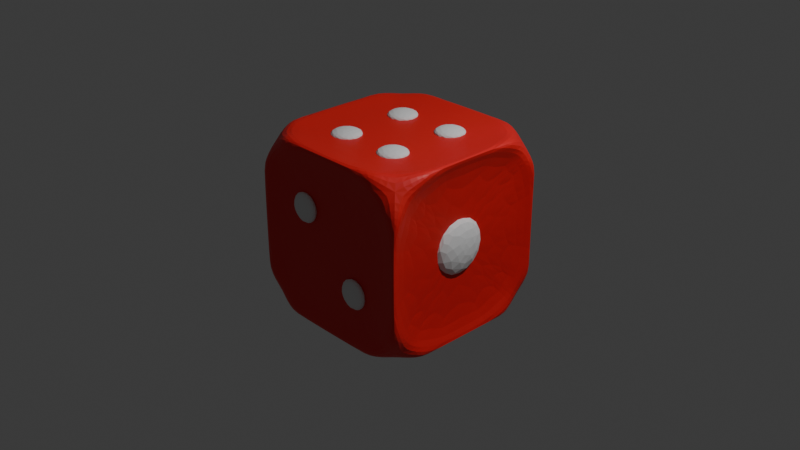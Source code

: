 # Source: dice.blend  (saved by Blender 4.3.32; exported with 4.5.12 LTS)
import bpy
from mathutils import Matrix  # noqa: F401  (used for matrix-valued properties, if any)

bpy.ops.wm.read_factory_settings(use_empty=True)
scene = bpy.context.scene
scene.name = 'Scene'

# ---- collections
col_collection = bpy.data.collections.new('Collection'); scene.collection.children.link(col_collection)

# ---- materials (node trees are filled in below, after node groups)
mat_material = bpy.data.materials.new('Material')
mat_material.alpha_threshold = 0.0
mat_material.roughness = 0.5
mat_material.line_color = (0.0, 0.0, 0.0, 1.0)

# ---- material node trees
mat_material.use_nodes = True; mat_material.node_tree.nodes.clear()
_N = mat_material.node_tree.nodes; _L = mat_material.node_tree.links
n0 = _N.new('ShaderNodeOutputMaterial'); n0.name = 'Material Output'; n0.location = (300, 300)
n1 = _N.new('ShaderNodeBsdfPrincipled'); n1.name = 'Principled BSDF'; n1.location = (10, 300)
n1.inputs[0].default_value = (0.8001, 0.01864, 0.01963, 1.0)
n1.inputs[3].default_value = 1.45
_L.new(n1.outputs[0], n0.inputs[0])
n0.is_active_output = True

# ---- world
world_world = bpy.data.worlds.new('World'); scene.world = world_world
world_world.use_nodes = True; world_world.node_tree.nodes.clear()
_N = world_world.node_tree.nodes; _L = world_world.node_tree.links
n0 = _N.new('ShaderNodeOutputWorld'); n0.name = 'World Output'; n0.location = (300, 300)
n1 = _N.new('ShaderNodeBackground'); n1.name = 'Background'; n1.location = (10, 300)
n1.inputs[0].default_value = (0.05088, 0.05088, 0.05088, 1.0)
_L.new(n1.outputs[0], n0.inputs[0])
n0.is_active_output = True
world_world.color = (0.05088, 0.05088, 0.05088)
world_world.sun_shadow_jitter_overblur = 0.0

# ---- cameras
cam_camera = bpy.data.cameras.new('Camera')
cam_camera.clip_end = 100.0
cam_camera.ortho_scale = 7.314

# ---- lights
light_light = bpy.data.lights.new('Light', 'POINT')
light_light.energy = 1000.0
light_light.shadow_soft_size = 0.1

# ---- meshes
me_cube = bpy.data.meshes.new('Cube')
me_cube.from_pydata([(0.3263, 0.8015, 0.9146), (0.6023, 0.6872, 0.9146), (0.6055, 0.8948, 0.6921), (0.8015, 0.3263, 0.9146), (0.8329, 0.6054, 0.692), (0.6872, 0.6023, 0.9146), (0.6921, 0.8948, 0.6055), (0.8329, 0.692, 0.6054), (0.8073, 0.8948, 0.3274), (0.3274, 0.8948, -0.8073), (0.6055, 0.8948, -0.6921), (0.6108, 0.7, -0.9146), (0.8073, 0.8948, -0.3274), (0.8329, 0.692, -0.6054), (0.6921, 0.8948, -0.6055), (0.7, 0.6108, -0.9146), (0.8329, 0.6054, -0.692), (0.8329, 0.3274, -0.8071), (0.8015, -0.3263, 0.9146), (0.6872, -0.6023, 0.9146), (0.8329, -0.6054, 0.692), (0.3263, -0.8015, 0.9146), (0.5937, -0.897, 0.6743), (0.6023, -0.6872, 0.9146), (0.8329, -0.692, 0.6054), (0.6743, -0.897, 0.5937), (0.8329, -0.8071, 0.3274), (0.8329, -0.8071, -0.3274), (0.6743, -0.897, -0.5937), (0.8329, -0.692, -0.6054), (0.3293, -0.8166, -0.9146), (0.6108, -0.7, -0.9146), (0.5937, -0.897, -0.6743), (0.8329, -0.6054, -0.692), (0.7, -0.6108, -0.9146), (0.8329, -0.3274, -0.8071), (-0.9264, 0.7973, 0.3254), (-0.9264, 0.6836, 0.5999), (-0.6921, 0.8948, 0.6055), (-0.8015, 0.3263, 0.9146), (-0.6872, 0.6023, 0.9146), (-0.9264, 0.5999, 0.6836), (-0.6055, 0.8948, 0.6921), (-0.6023, 0.6872, 0.9146), (-0.3263, 0.8015, 0.9146), (-0.9264, 0.7973, -0.3254), (-0.6921, 0.8948, -0.6055), (-0.9264, 0.6836, -0.5999), (-0.3274, 0.8948, -0.8073), (-0.6108, 0.7, -0.9146), (-0.6055, 0.8948, -0.6921), (-0.9264, 0.5999, -0.6836), (-0.7, 0.6108, -0.9146), (-0.9264, 0.3254, -0.7973), (-0.9264, -0.7973, 0.3254), (-0.6743, -0.897, 0.5937), (-0.9264, -0.6836, 0.5999), (-0.3263, -0.8015, 0.9146), (-0.6023, -0.6872, 0.9146), (-0.5937, -0.897, 0.6743), (-0.9264, -0.5999, 0.6836), (-0.6872, -0.6023, 0.9146), (-0.8015, -0.3263, 0.9146), (-0.3293, -0.8166, -0.9146), (-0.5937, -0.897, -0.6743), (-0.6108, -0.7, -0.9146), (-0.9264, -0.7973, -0.3254), (-0.9264, -0.6836, -0.5999), (-0.6743, -0.897, -0.5937), (-0.7, -0.6108, -0.9146), (-0.9264, -0.5999, -0.6836), (-0.9264, -0.3254, -0.7973), (0.3274, 0.8948, 0.8073), (0.7147, 0.8555, 1.0), (0.8555, 0.7147, 1.0), (0.8329, 0.3274, 0.8071), (0.8329, -0.3274, 0.8071), (0.8555, -0.7147, 1.0), (0.7147, -0.8555, 1.0), (0.3233, -0.897, 0.7864), (-0.9264, 0.3254, 0.7973), (-0.8555, 0.7147, 1.0), (-0.7147, 0.8555, 1.0), (-0.3274, 0.8948, 0.8073), (-0.3233, -0.897, 0.7864), (-0.7147, -0.8555, 1.0), (-0.8555, -0.7147, 1.0), (-0.9264, -0.3254, 0.7973), (-0.8073, 0.8948, 0.3274), (-1.0, 0.8555, 0.7147), (-1.0, 0.7147, 0.8555), (-1.0, 0.3657, 1.0), (-1.0, 0.8555, -0.7147), (-0.8073, 0.8948, -0.3274), (-0.8166, 0.3293, -0.9146), (-1.0, 0.7147, -0.8555), (-1.0, -0.8555, 0.7147), (-0.7864, -0.897, 0.3233), (-1.0, -0.3657, 1.0), (-1.0, -0.7147, 0.8555), (-0.7864, -0.897, -0.3233), (-1.0, -0.8555, -0.7147), (-1.0, -0.7147, -0.8555), (-0.8166, -0.3293, -0.9146), (0.7147, 1.0, 0.8555), (0.3657, 1.0, 1.0), (0.8329, 0.8071, 0.3274), (0.8555, 1.0, 0.7147), (0.3293, 0.8166, -0.9146), (0.7147, 1.0, -0.8555), (0.8555, 1.0, -0.7147), (0.8329, 0.8071, -0.3274), (-0.8555, 1.0, 0.7147), (-1.0, 1.0, 0.3657), (-0.3657, 1.0, 1.0), (-0.7147, 1.0, 0.8555), (-1.0, 1.0, -0.3657), (-0.8555, 1.0, -0.7147), (-0.7147, 1.0, -0.8555), (-0.3293, 0.8166, -0.9146), (1.0, 0.3657, 1.0), (1.0, 0.7147, 0.8555), (1.0, 0.8555, 0.7147), (1.0, 1.0, 0.3657), (1.0, 1.0, -0.3657), (1.0, 0.8555, -0.7147), (1.0, 0.7147, -0.8555), (0.8166, 0.3293, -0.9146), (1.0, -0.7147, 0.8555), (1.0, -0.3657, 1.0), (0.7864, -0.897, 0.3233), (1.0, -0.8555, 0.7147), (1.0, -0.8555, -0.7147), (0.7864, -0.897, -0.3233), (0.8166, -0.3293, -0.9146), (1.0, -0.7147, -0.8555), (0.7147, 0.8555, -1.0), (0.3657, 1.0, -1.0), (1.0, 0.3657, -1.0), (0.8555, 0.7147, -1.0), (0.3233, -0.897, -0.7864), (0.7147, -0.8555, -1.0), (0.8555, -0.7147, -1.0), (1.0, -0.3657, -1.0), (-0.3657, 1.0, -1.0), (-0.7147, 0.8555, -1.0), (-0.8555, 0.7147, -1.0), (-1.0, 0.3657, -1.0), (-0.7147, -0.8555, -1.0), (-0.3233, -0.897, -0.7864), (-1.0, -0.3657, -1.0), (-0.8555, -0.7147, -1.0), (0.3657, -1.0, 1.0), (0.7147, -1.0, 0.8555), (0.8555, -1.0, 0.7147), (1.0, -1.0, 0.3657), (1.0, -1.0, -0.3657), (0.8555, -1.0, -0.7147), (0.7147, -1.0, -0.8555), (0.3657, -1.0, -1.0), (-1.0, -1.0, 0.3657), (-0.8555, -1.0, 0.7147), (-0.7147, -1.0, 0.8555), (-0.3657, -1.0, 1.0), (-0.3657, -1.0, -1.0), (-0.7147, -1.0, -0.8555), (-0.8555, -1.0, -0.7147), (-1.0, -1.0, -0.3657)], [], [(128, 77, 78, 153, 154, 131), (92, 117, 118, 145, 146, 95), (132, 157, 158, 141, 142, 135), (17, 16, 13, 111, 106, 7, 4, 75, 76, 20, 24, 26, 27, 29, 33, 35), (136, 109, 110, 125, 126, 139), (3, 5, 1, 0, 44, 43, 40, 39, 62, 61, 58, 57, 21, 23, 19, 18), (94, 52, 49, 119, 108, 11, 15, 127, 134, 34, 31, 30, 63, 65, 69, 103), (140, 32, 28, 133, 130, 25, 22, 79, 84, 59, 55, 97, 100, 68, 64, 149), (112, 89, 90, 81, 82, 115), (71, 70, 67, 66, 54, 56, 60, 87, 80, 41, 37, 36, 45, 47, 51, 53), (96, 161, 162, 85, 86, 99), (148, 165, 166, 101, 102, 151), (104, 73, 74, 121, 122, 107), (105, 73, 104), (120, 121, 74), (107, 122, 123), (137, 109, 136), (124, 125, 110), (139, 126, 138), (129, 77, 128), (152, 153, 78), (131, 154, 155), (156, 157, 132), (159, 141, 158), (135, 142, 143), (113, 89, 112), (91, 81, 90), (115, 82, 114), (116, 117, 92), (144, 145, 118), (95, 146, 147), (160, 161, 96), (163, 85, 162), (99, 86, 98), (164, 165, 148), (167, 101, 166), (151, 102, 150), (48, 50, 46, 93, 88, 38, 42, 83, 72, 2, 6, 8, 12, 14, 10, 9), (0, 1, 73, 105), (5, 3, 120, 74), (18, 19, 77, 129), (23, 21, 152, 78), (39, 40, 81, 91), (43, 44, 114, 82), (57, 58, 85, 163), (61, 62, 98, 86), (44, 0, 105, 114), (1, 5, 74, 73), (3, 18, 129, 120), (40, 43, 82, 81), (62, 39, 91, 98), (58, 61, 86, 85), (21, 57, 163, 152), (19, 23, 78, 77), (36, 37, 89, 113), (41, 80, 91, 90), (47, 45, 116, 92), (53, 51, 95, 147), (56, 54, 160, 96), (87, 60, 99, 98), (66, 67, 101, 167), (70, 71, 150, 102), (45, 36, 113, 116), (80, 87, 98, 91), (71, 53, 147, 150), (54, 66, 167, 160), (37, 41, 90, 89), (67, 70, 102, 101), (60, 56, 96, 99), (51, 47, 92, 95), (2, 72, 105, 104), (8, 6, 107, 123), (9, 10, 109, 137), (14, 12, 124, 110), (38, 88, 113, 112), (83, 42, 115, 114), (93, 46, 117, 116), (50, 48, 144, 118), (48, 9, 137, 144), (46, 50, 118, 117), (88, 93, 116, 113), (42, 38, 112, 115), (72, 83, 114, 105), (6, 2, 104, 107), (12, 8, 123, 124), (10, 14, 110, 109), (75, 4, 121, 120), (7, 106, 123, 122), (111, 13, 125, 124), (16, 17, 138, 126), (20, 76, 129, 128), (26, 24, 131, 155), (29, 27, 156, 132), (35, 33, 135, 143), (106, 111, 124, 123), (4, 7, 122, 121), (76, 75, 120, 129), (17, 35, 143, 138), (13, 16, 126, 125), (24, 20, 128, 131), (27, 26, 155, 156), (33, 29, 132, 135), (11, 108, 137, 136), (127, 15, 139, 138), (30, 31, 141, 159), (34, 134, 143, 142), (119, 49, 145, 144), (52, 94, 147, 146), (65, 63, 164, 148), (103, 69, 151, 150), (108, 119, 144, 137), (134, 127, 138, 143), (15, 11, 136, 139), (94, 103, 150, 147), (49, 52, 146, 145), (31, 34, 142, 141), (63, 30, 159, 164), (69, 65, 148, 151), (79, 22, 153, 152), (25, 130, 155, 154), (133, 28, 157, 156), (32, 140, 159, 158), (97, 55, 161, 160), (59, 84, 163, 162), (149, 64, 165, 164), (68, 100, 167, 166), (84, 79, 152, 163), (130, 133, 156, 155), (140, 149, 164, 159), (22, 25, 154, 153), (28, 32, 158, 157), (55, 59, 162, 161), (100, 97, 160, 167), (64, 68, 166, 165)])
_uv = me_cube.uv_layers.new(name='UVMap')
_uv.uv.foreach_set('vector', [0.6069, 0.7143, 0.6431, 0.7143, 0.6607, 0.7319, 0.6426, 0.75, 0.6074, 0.75, 0.5893, 0.7319, 0.3266, 0.3521, 0.4107, 0.2681, 0.3931, 0.2857, 0.2909, 0.3878, 0.2091, 0.4697, 0.2271, 0.4516, 0.4107, 0.7319, 0.4107, 0.7681, 0.3931, 0.7857, 0.375, 0.7676, 0.375, 0.7324, 0.3931, 0.7143, 0.3991, 0.5841, 0.4135, 0.5493, 0.4243, 0.5385, 0.4591, 0.5241, 0.5409, 0.5241, 0.5757, 0.5385, 0.5865, 0.5493, 0.6009, 0.5841, 0.6009, 0.6659, 0.5865, 0.7007, 0.5757, 0.7115, 0.5409, 0.7259, 0.4591, 0.7259, 0.4243, 0.7115, 0.4135, 0.7007, 0.3991, 0.6659, 0.3393, 0.5181, 0.3574, 0.5, 0.3926, 0.5, 0.4107, 0.5181, 0.3931, 0.5357, 0.3569, 0.5357, 0.6498, 0.5842, 0.6641, 0.5497, 0.6747, 0.5391, 0.7092, 0.5248, 0.7908, 0.5248, 0.8253, 0.5391, 0.8359, 0.5497, 0.8502, 0.5842, 0.8502, 0.6658, 0.8359, 0.7003, 0.8253, 0.7109, 0.7908, 0.7252, 0.7092, 0.7252, 0.6747, 0.7109, 0.6641, 0.7003, 0.6498, 0.6658, 0.1479, 0.5838, 0.1625, 0.5487, 0.1737, 0.5375, 0.2088, 0.5229, 0.2912, 0.5229, 0.3263, 0.5375, 0.3375, 0.5487, 0.3521, 0.5838, 0.3521, 0.6662, 0.3375, 0.7013, 0.3263, 0.7125, 0.2912, 0.7271, 0.2088, 0.7271, 0.1737, 0.7125, 0.1625, 0.7013, 0.1479, 0.6662, 0.4017, 0.8346, 0.4157, 0.8008, 0.4258, 0.7907, 0.4596, 0.7767, 0.5404, 0.7767, 0.5742, 0.7907, 0.5843, 0.8008, 0.5983, 0.8346, 0.5983, 0.9154, 0.5843, 0.9492, 0.5742, 0.9593, 0.5404, 0.9733, 0.4596, 0.9733, 0.4258, 0.9593, 0.4157, 0.9492, 0.4017, 0.9154, 0.6553, 0.3341, 0.5893, 0.2319, 0.6069, 0.2143, 0.691, 0.2984, 0.7553, 0.3979, 0.7372, 0.4159, 0.4003, 0.08432, 0.4145, 0.05001, 0.425, 0.03954, 0.4593, 0.02533, 0.5407, 0.02533, 0.575, 0.03954, 0.5855, 0.05001, 0.5997, 0.08432, 0.5997, 0.1657, 0.5855, 0.2, 0.575, 0.2105, 0.5407, 0.2247, 0.4593, 0.2247, 0.425, 0.2105, 0.4145, 0.2, 0.4003, 0.1657, 0.6734, 0.2341, 0.5893, 0.3182, 0.6069, 0.6281, 0.7091, 0.8622, 0.7909, 0.7803, 0.7729, 0.4621, 0.2447, 0.5159, 0.2628, 0.8341, 0.3447, 0.9159, 0.4107, 0.6818, 0.3931, 0.3719, 0.309, 0.2879, 0.6069, 0.4643, 0.625, 0.4824, 0.625, 0.5176, 0.6069, 0.5357, 0.5893, 0.5181, 0.5893, 0.4819, 0.625, 0.4207, 0.6607, 0.5181, 0.6069, 0.4643, 0.625, 0.5793, 0.6069, 0.5357, 0.625, 0.5176, 0.5893, 0.4819, 0.5893, 0.5181, 0.5457, 0.5, 0.2957, 0.5, 0.3931, 0.4643, 0.3393, 0.5181, 0.4543, 0.5, 0.4107, 0.5181, 0.3926, 0.5, 0.3569, 0.5357, 0.3931, 0.5357, 0.375, 0.5793, 0.625, 0.6707, 0.6431, 0.7143, 0.6069, 0.7143, 0.7043, 0.75, 0.6069, 0.7857, 0.6607, 0.7319, 0.5893, 0.7319, 0.6074, 0.75, 0.5457, 0.75, 0.4543, 0.75, 0.4107, 0.7681, 0.4107, 0.7319, 0.375, 0.8293, 0.3393, 0.7319, 0.3931, 0.7857, 0.3931, 0.7143, 0.375, 0.7324, 0.375, 0.6707, 0.5457, 0.25, 0.5893, 0.2319, 0.6553, 0.3341, 0.625, 0.1707, 0.8569, 0.5357, 0.6069, 0.2143, 0.6069, 0.2857, 0.7553, 0.3979, 0.7957, 0.5, 0.4543, 0.25, 0.4107, 0.2681, 0.3266, 0.3521, 0.375, 0.3293, 0.1607, 0.5181, 0.3931, 0.2857, 0.3931, 0.2143, 0.2091, 0.4697, 0.125, 0.5793, 0.5457, 0.0, 0.5893, 0.9819, 0.6734, 0.2341, 0.625, 0.9207, 0.8393, 0.7319, 0.6069, 0.6281, 0.6069, 0.03566, 0.7909, 0.7803, 0.875, 0.6707, 0.2043, 0.75, 0.3931, 0.9643, 0.2447, 0.5159, 0.4543, 1.0, 0.4107, 0.01807, 0.3447, 0.9159, 0.1431, 0.7143, 0.3931, 0.3719, 0.375, 0.07928, 0.3991, 0.3341, 0.4135, 0.2993, 0.4243, 0.2885, 0.4591, 0.2741, 0.5409, 0.2741, 0.5757, 0.2885, 0.5865, 0.2993, 0.6009, 0.3341, 0.6009, 0.4159, 0.5865, 0.4507, 0.5757, 0.4615, 0.5409, 0.4759, 0.4591, 0.4759, 0.4243, 0.4615, 0.4135, 0.4507, 0.3991, 0.4159, 0.7092, 0.5248, 0.6747, 0.5391, 0.6607, 0.5181, 0.7043, 0.5, 0.6641, 0.5497, 0.6498, 0.5842, 0.625, 0.5793, 0.6431, 0.5357, 0.6498, 0.6658, 0.6641, 0.7003, 0.6431, 0.7143, 0.625, 0.6707, 0.6747, 0.7109, 0.7092, 0.7252, 0.7043, 0.75, 0.6607, 0.7319, 0.8502, 0.5842, 0.8359, 0.5497, 0.8569, 0.5357, 0.875, 0.5793, 0.8253, 0.5391, 0.7908, 0.5248, 0.7957, 0.5, 0.8393, 0.5181, 0.7908, 0.7252, 0.8253, 0.7109, 0.8393, 0.7319, 0.7957, 0.75, 0.8359, 0.7003, 0.8502, 0.6658, 0.875, 0.6707, 0.8569, 0.7143, 0.7908, 0.5248, 0.7092, 0.5248, 0.7043, 0.5, 0.7957, 0.5, 0.6747, 0.5391, 0.6641, 0.5497, 0.6431, 0.5357, 0.6607, 0.5181, 0.6498, 0.5842, 0.6498, 0.6658, 0.625, 0.6707, 0.625, 0.5793, 0.8359, 0.5497, 0.8253, 0.5391, 0.8393, 0.5181, 0.8569, 0.5357, 0.8502, 0.6658, 0.8502, 0.5842, 0.875, 0.5793, 0.875, 0.6707, 0.8253, 0.7109, 0.8359, 0.7003, 0.8569, 0.7143, 0.8393, 0.7319, 0.7092, 0.7252, 0.7908, 0.7252, 0.7957, 0.75, 0.7043, 0.75, 0.6641, 0.7003, 0.6747, 0.7109, 0.6607, 0.7319, 0.6431, 0.7143, 0.5407, 0.2247, 0.575, 0.2105, 0.5893, 0.2319, 0.5457, 0.25, 0.5855, 0.2, 0.5997, 0.1657, 0.625, 0.1707, 0.6069, 0.2143, 0.425, 0.2105, 0.4593, 0.2247, 0.4543, 0.25, 0.4107, 0.2319, 0.4003, 0.1657, 0.4145, 0.2, 0.3931, 0.2143, 0.375, 0.1707, 0.575, 0.03954, 0.5407, 0.02533, 0.5457, 0.0, 0.5893, 0.01807, 0.5997, 0.08432, 0.5855, 0.05001, 0.6069, 0.03566, 0.625, 0.07928, 0.4593, 0.02533, 0.425, 0.03954, 0.4107, 0.01807, 0.4543, 0.0, 0.4145, 0.05001, 0.4003, 0.08432, 0.375, 0.07928, 0.3931, 0.03566, 0.4593, 0.2247, 0.5407, 0.2247, 0.5457, 0.25, 0.4543, 0.25, 0.5997, 0.1657, 0.5997, 0.08432, 0.625, 0.07928, 0.625, 0.1707, 0.4003, 0.08432, 0.4003, 0.1657, 0.375, 0.1707, 0.375, 0.07928, 0.5407, 0.02533, 0.4593, 0.02533, 0.4543, 0.0, 0.5457, 0.0, 0.575, 0.2105, 0.5855, 0.2, 0.6069, 0.2143, 0.5893, 0.2319, 0.425, 0.03954, 0.4145, 0.05001, 0.3931, 0.03566, 0.4107, 0.01807, 0.5855, 0.05001, 0.575, 0.03954, 0.5893, 0.01807, 0.6069, 0.03566, 0.4145, 0.2, 0.425, 0.2105, 0.4107, 0.2319, 0.3931, 0.2143, 0.5865, 0.4507, 0.6009, 0.4159, 0.625, 0.4207, 0.6069, 0.4643, 0.5409, 0.4759, 0.5757, 0.4615, 0.5893, 0.4819, 0.5457, 0.5, 0.3991, 0.4159, 0.4135, 0.4507, 0.3931, 0.4643, 0.375, 0.4207, 0.4243, 0.4615, 0.4591, 0.4759, 0.4543, 0.5, 0.4107, 0.4819, 0.5757, 0.2885, 0.5409, 0.2741, 0.5457, 0.25, 0.5893, 0.2681, 0.6009, 0.3341, 0.5865, 0.2993, 0.6069, 0.2857, 0.625, 0.3293, 0.4591, 0.2741, 0.4243, 0.2885, 0.4107, 0.2681, 0.4543, 0.25, 0.4135, 0.2993, 0.3991, 0.3341, 0.375, 0.3293, 0.3931, 0.2857, 0.3991, 0.3341, 0.3991, 0.4159, 0.375, 0.4207, 0.375, 0.3293, 0.4243, 0.2885, 0.4135, 0.2993, 0.3931, 0.2857, 0.4107, 0.2681, 0.5409, 0.2741, 0.4591, 0.2741, 0.4543, 0.25, 0.5457, 0.25, 0.5865, 0.2993, 0.5757, 0.2885, 0.5893, 0.2681, 0.6069, 0.2857, 0.6009, 0.4159, 0.6009, 0.3341, 0.625, 0.3293, 0.625, 0.4207, 0.5757, 0.4615, 0.5865, 0.4507, 0.6069, 0.4643, 0.5893, 0.4819, 0.4591, 0.4759, 0.5409, 0.4759, 0.5457, 0.5, 0.4543, 0.5, 0.4135, 0.4507, 0.4243, 0.4615, 0.4107, 0.4819, 0.3931, 0.4643, 0.6009, 0.5841, 0.5865, 0.5493, 0.6069, 0.5357, 0.625, 0.5793, 0.5757, 0.5385, 0.5409, 0.5241, 0.5457, 0.5, 0.5893, 0.5181, 0.4591, 0.5241, 0.4243, 0.5385, 0.4107, 0.5181, 0.4543, 0.5, 0.4135, 0.5493, 0.3991, 0.5841, 0.375, 0.5793, 0.3931, 0.5357, 0.5865, 0.7007, 0.6009, 0.6659, 0.625, 0.6707, 0.6069, 0.7143, 0.5409, 0.7259, 0.5757, 0.7115, 0.5893, 0.7319, 0.5457, 0.75, 0.4243, 0.7115, 0.4591, 0.7259, 0.4543, 0.75, 0.4107, 0.7319, 0.3991, 0.6659, 0.4135, 0.7007, 0.3931, 0.7143, 0.375, 0.6707, 0.5409, 0.5241, 0.4591, 0.5241, 0.4543, 0.5, 0.5457, 0.5, 0.5865, 0.5493, 0.5757, 0.5385, 0.5893, 0.5181, 0.6069, 0.5357, 0.6009, 0.6659, 0.6009, 0.5841, 0.625, 0.5793, 0.625, 0.6707, 0.3991, 0.5841, 0.3991, 0.6659, 0.375, 0.6707, 0.375, 0.5793, 0.4243, 0.5385, 0.4135, 0.5493, 0.3931, 0.5357, 0.4107, 0.5181, 0.5757, 0.7115, 0.5865, 0.7007, 0.6069, 0.7143, 0.5893, 0.7319, 0.4591, 0.7259, 0.5409, 0.7259, 0.5457, 0.75, 0.4543, 0.75, 0.4135, 0.7007, 0.4243, 0.7115, 0.4107, 0.7319, 0.3931, 0.7143, 0.3263, 0.5375, 0.2912, 0.5229, 0.2957, 0.5, 0.3393, 0.5181, 0.3521, 0.5838, 0.3375, 0.5487, 0.3569, 0.5357, 0.375, 0.5793, 0.2912, 0.7271, 0.3263, 0.7125, 0.3393, 0.7319, 0.2957, 0.75, 0.3375, 0.7013, 0.3521, 0.6662, 0.375, 0.6707, 0.3569, 0.7143, 0.2088, 0.5229, 0.1737, 0.5375, 0.1607, 0.5181, 0.2043, 0.5, 0.1625, 0.5487, 0.1479, 0.5838, 0.125, 0.5793, 0.1431, 0.5357, 0.1737, 0.7125, 0.2088, 0.7271, 0.2043, 0.75, 0.1607, 0.7319, 0.1479, 0.6662, 0.1625, 0.7013, 0.1431, 0.7143, 0.125, 0.6707, 0.2912, 0.5229, 0.2088, 0.5229, 0.2043, 0.5, 0.2957, 0.5, 0.3521, 0.6662, 0.3521, 0.5838, 0.375, 0.5793, 0.375, 0.6707, 0.3375, 0.5487, 0.3263, 0.5375, 0.3393, 0.5181, 0.3569, 0.5357, 0.1479, 0.5838, 0.1479, 0.6662, 0.125, 0.6707, 0.125, 0.5793, 0.1737, 0.5375, 0.1625, 0.5487, 0.1431, 0.5357, 0.1607, 0.5181, 0.3263, 0.7125, 0.3375, 0.7013, 0.3569, 0.7143, 0.3393, 0.7319, 0.2088, 0.7271, 0.2912, 0.7271, 0.2957, 0.75, 0.2043, 0.75, 0.1625, 0.7013, 0.1737, 0.7125, 0.1607, 0.7319, 0.1431, 0.7143, 0.5983, 0.8346, 0.5843, 0.8008, 0.6069, 0.7857, 0.625, 0.8293, 0.5742, 0.7907, 0.5404, 0.7767, 0.5457, 0.75, 0.5893, 0.7681, 0.4596, 0.7767, 0.4258, 0.7907, 0.4107, 0.7681, 0.4543, 0.75, 0.4157, 0.8008, 0.4017, 0.8346, 0.375, 0.8293, 0.3931, 0.7857, 0.5404, 0.9733, 0.5742, 0.9593, 0.5893, 0.9819, 0.5457, 1.0, 0.5843, 0.9492, 0.5983, 0.9154, 0.625, 0.9207, 0.6069, 0.9643, 0.4017, 0.9154, 0.4157, 0.9492, 0.3931, 0.9643, 0.375, 0.9207, 0.4258, 0.9593, 0.4596, 0.9733, 0.4543, 1.0, 0.4107, 0.9819, 0.5983, 0.9154, 0.5983, 0.8346, 0.625, 0.8293, 0.625, 0.9207, 0.5404, 0.7767, 0.4596, 0.7767, 0.4543, 0.75, 0.5457, 0.75, 0.4017, 0.8346, 0.4017, 0.9154, 0.375, 0.9207, 0.375, 0.8293, 0.5843, 0.8008, 0.5742, 0.7907, 0.5893, 0.7681, 0.6069, 0.7857, 0.4258, 0.7907, 0.4157, 0.8008, 0.3931, 0.7857, 0.4107, 0.7681, 0.5742, 0.9593, 0.5843, 0.9492, 0.6069, 0.9643, 0.5893, 0.9819, 0.4596, 0.9733, 0.5404, 0.9733, 0.5457, 1.0, 0.4543, 1.0, 0.4157, 0.9492, 0.4258, 0.9593, 0.4107, 0.9819, 0.3931, 0.9643])
me_cube.materials.append(mat_material)
me_cube.use_mirror_vertex_groups = False
me_cube.update()
me_sphere = bpy.data.meshes.new('Sphere')
me_sphere.from_pydata([(-0.0881, 0.9998, -0.008211), (-0.0741, 0.8263, -0.5628), (-0.07001, 0.4613, 0.8934), (0.07722, 0.7841, 0.6282), (0.09294, 0.9611, -0.2931), (0.1046, 0.6275, -0.7835), (0.3012, 0.2358, 0.9329), (0.2911, 0.9597, 0.09897), (0.01995, 0.2025, 0.9816), (0.2727, 0.5791, 0.7789), (0.3852, 0.7944, 0.4873), (0.6044, 0.7488, 0.3009), (0.4842, 0.8796, -0.08897), (0.3369, 0.8264, -0.4745), (0.6307, 0.7533, -0.2046), (0.6243, 0.628, -0.4874), (0.3836, 0.5918, -0.7185), (0.6869, 0.5379, 0.5033), (0.7874, 0.6234, -2.232e-08), (0.2093, 0.3299, -0.9264), (-0.01635, -0.1176, 0.9994), (0.4964, 0.3916, 0.7885), (0.8683, 0.4652, 0.1971), (0.8683, 0.4652, -0.1971), (0.6955, 0.3595, -0.6332), (0.4423, 0.348, -0.8349), (0.8502, 0.2609, 0.4754), (1.001, 0.06452, 0.1155), (0.966, 0.2746, 3.215e-08), (0.9187, 0.2698, -0.3167), (0.7382, -0.04873, 0.6915), (0.7757, 0.07222, -0.639), (0.5518, 0.04446, 0.842), (0.9238, -0.07466, 0.3852), (0.9624, -0.07797, -0.2929), (0.1684, 0.1126, -0.9849), (0.8271, -0.2853, 0.4971), (0.9562, -0.3075, 0.09897), (0.8948, -0.3515, -0.2918), (0.7443, -0.2301, -0.639), (0.4557, -0.002548, -0.9013), (0.4116, -0.2215, 0.8959), (0.5996, -0.4975, 0.639), (0.7569, -0.5995, 0.2929), (0.7658, -0.6501, -0.09897), (0.6893, -0.562, -0.4754), (0.4672, -0.4229, -0.7914), (0.1977, -0.02575, 0.9864), (0.4939, -0.7355, 0.474), (0.5412, -0.8406, 0.09853), (0.4652, -0.8683, -0.1971), (0.4939, -0.7355, -0.474), (0.1026, -0.3685, 0.9329), (0.2512, -0.5912, 0.7793), (0.2609, -0.8502, 0.4754), (0.2756, -0.9659, 0.09897), (0.09753, -0.9802, -0.1971), (0.2609, -0.8502, -0.4754), (0.1912, -0.6099, -0.7777), (0.2247, -0.3196, -0.9264), (-0.184, -0.9494, 0.3078), (-0.09342, -1.002, 0.07436), (-0.1744, -0.535, 0.8349), (-0.08051, -0.7749, 0.639), (-0.07466, -0.9238, -0.3852), (-0.08051, -0.7749, -0.639), (0.09572, -0.1791, -0.9831), (-0.285, -0.9429, -0.1971), (-0.3965, -0.7864, -0.4915), (-0.141, -0.4337, -0.9018), (-0.3709, -0.6851, 0.639), (-0.4225, -0.8249, 0.3852), (-0.4889, -0.8773, -3.888e-09), (-0.6619, -0.7531, 0.1155), (-0.5706, -0.7685, -0.3134), (-0.3797, -0.6, -0.7128), (-0.2537, -0.2955, 0.9246), (-0.6049, -0.491, 0.639), (-0.706, -0.6005, 0.3852), (-0.7608, -0.6257, -0.1971), (-0.6967, -0.5292, -0.4971), (-0.4046, -0.385, -0.8341), (-0.8118, -0.3477, 0.4805), (-0.8936, -0.4587, 0.09898), (-0.08869, -0.07893, -0.9994), (-0.5549, -0.2566, 0.8057), (-1.001, -0.1038, 0.07436), (-0.9423, -0.2869, -0.1971), (-0.8502, -0.2609, -0.4754), (-0.649, -0.288, -0.7128), (-0.443, -0.1396, -0.8935), (-0.8848, -0.09003, 0.4754), (-0.9804, 0.09556, 0.1971), (-0.956, 0.04749, -0.3134), (-0.7609, 0.04373, -0.6563), (-0.3849, 0.008339, 0.9292), (-0.6263, 0.09188, 0.7852), (-0.8519, 0.2554, 0.4754), (-0.9562, 0.3075, -0.09898), (-0.4353, 0.1466, -0.9003), (-0.7378, 0.4905, 0.474), (-0.8678, 0.5022, 0.1155), (-0.7482, 0.4842, -0.4851), (-0.7233, 0.2852, -0.6424), (-0.3271, 0.3486, 0.887), (-0.6, 0.3797, 0.7128), (-0.7621, 0.6241, -0.1971), (-0.1989, 0.01959, 0.9859), (-0.5664, 0.6857, 0.4754), (-0.6242, 0.787, 0.09898), (-0.6008, 0.7455, -0.3167), (-0.4254, 0.4557, -0.7927), (-0.279, 0.6478, 0.7185), (-0.2609, 0.8502, 0.4754), (-0.3009, 0.9532, 0.1271), (-0.2883, 0.92, -0.3003), (-0.3098, 0.7131, -0.6424), (0.05792, 0.9591, 0.3019), (-0.11, 0.451, -0.8951), (-0.1476, 0.1387, -0.9846)], [], [(117, 7, 0), (84, 119, 35), (4, 13, 1), (3, 10, 117), (7, 12, 4), (8, 6, 2), (13, 16, 5), (6, 21, 9), (5, 16, 25), (10, 11, 7), (12, 11, 18), (8, 20, 47), (14, 15, 13), (15, 24, 16), (11, 17, 22), (18, 23, 14), (18, 22, 28), (23, 29, 15), (6, 32, 21), (17, 21, 26), (25, 40, 19), (24, 29, 31), (32, 30, 21), (22, 26, 27), (28, 29, 23), (6, 47, 41), (27, 33, 37), (31, 34, 39), (84, 35, 66), (37, 38, 34), (40, 39, 46), (35, 40, 66), (46, 59, 40), (37, 43, 44), (37, 44, 38), (41, 42, 30), (47, 52, 41), (42, 48, 43), (43, 48, 49), (41, 52, 53), (41, 53, 42), (42, 53, 48), (50, 57, 51), (48, 53, 54), (55, 56, 50), (56, 64, 57), (53, 52, 62), (57, 64, 65), (57, 65, 58), (58, 65, 69), (58, 69, 59), (35, 119, 118, 19), (61, 67, 56), (62, 70, 63), (69, 84, 66), (61, 60, 72), (52, 20, 76), (67, 68, 64), (72, 74, 67), (67, 74, 68), (69, 75, 81), (60, 71, 73), (76, 85, 62), (68, 74, 80), (79, 80, 74), (80, 89, 75), (81, 90, 69), (73, 78, 83), (81, 89, 90), (77, 82, 78), (83, 87, 79), (107, 95, 76), (82, 85, 91), (86, 91, 92), (86, 93, 87), (87, 93, 88), (85, 95, 96), (88, 93, 94), (88, 94, 89), (86, 98, 93), (94, 93, 103), (91, 96, 97), (86, 92, 98), (92, 97, 101), (98, 102, 93), (95, 104, 96), (97, 105, 100), (99, 103, 111), (95, 107, 104), (106, 110, 102), (102, 111, 103), (100, 105, 108), (102, 110, 116), (104, 112, 105), (111, 118, 99), (109, 110, 106), (107, 20, 8), (108, 112, 113), (111, 116, 118), (116, 115, 1), (0, 4, 115), (112, 2, 3), (1, 5, 116), (113, 3, 117), (17, 10, 9, 21), (0, 7, 4), (3, 2, 9), (1, 13, 5), (118, 5, 19), (7, 117, 10), (4, 12, 13), (2, 6, 9), (3, 9, 10), (12, 14, 13), (16, 13, 15), (5, 25, 19), (7, 11, 12), (12, 18, 14), (8, 47, 6), (31, 40, 25, 24), (10, 17, 11), (16, 24, 25), (18, 11, 22), (14, 23, 15), (22, 17, 26), (35, 19, 40), (18, 28, 23), (24, 15, 29), (26, 21, 30), (34, 29, 28, 27), (28, 22, 27), (51, 45, 44, 50), (6, 41, 32), (31, 29, 34), (26, 30, 33), (27, 26, 33), (40, 31, 39), (30, 36, 33), (27, 37, 34), (39, 34, 38), (32, 41, 30), (37, 33, 36), (36, 30, 42), (36, 42, 43), (37, 36, 43), (40, 59, 66), (38, 44, 45), (39, 38, 45), (39, 45, 46), (44, 43, 49), (44, 49, 50), (58, 46, 51, 57), (45, 51, 46), (47, 20, 52), (54, 55, 49, 48), (46, 58, 59), (60, 61, 55, 54), (49, 55, 50), (50, 56, 57), (53, 62, 63), (54, 53, 63), (54, 63, 60), (71, 60, 63, 70), (66, 59, 69), (55, 61, 56), (56, 67, 64), (65, 64, 68), (65, 68, 75), (69, 65, 75), (77, 70, 62, 85), (61, 72, 67), (52, 76, 62), (72, 60, 73), (78, 71, 70, 77), (68, 80, 75), (79, 74, 72, 73), (73, 71, 78), (88, 80, 79, 87), (20, 107, 76), (73, 83, 79), (81, 75, 89), (69, 90, 84), (80, 88, 89), (77, 85, 82), (83, 78, 82), (91, 86, 83, 82), (76, 95, 85), (83, 86, 87), (94, 99, 90, 89), (91, 85, 96), (119, 84, 90, 99), (108, 109, 101, 100), (92, 91, 97), (99, 94, 103), (98, 92, 101), (103, 93, 102), (97, 96, 105), (98, 106, 102), (96, 104, 105), (101, 97, 100), (98, 101, 106), (113, 114, 109, 108), (101, 109, 106), (102, 116, 111), (108, 105, 112), (99, 118, 119), (115, 110, 109, 114), (8, 2, 104, 107), (116, 110, 115), (104, 2, 112), (114, 0, 115), (0, 114, 117), (115, 4, 1), (113, 112, 3), (118, 116, 5), (114, 113, 117)])
_uv = me_sphere.uv_layers.new(name='UVMap')
_uv.uv.foreach_set('vector', [0.7419, 0.5992, 0.7046, 0.5313, 0.764, 0.5, 0.7344, 0.0, 0.8796, 0.0625, 0.5937, 0.0625, 0.7346, 0.4067, 0.6891, 0.3423, 0.7642, 0.3125, 0.7344, 0.7173, 0.6783, 0.6606, 0.7419, 0.5992, 0.7046, 0.5313, 0.6701, 0.4722, 0.7346, 0.4067, 0.7342, 0.9375, 0.6056, 0.875, 0.7709, 0.8461, 0.6891, 0.3423, 0.6584, 0.25, 0.7199, 0.219, 0.6056, 0.875, 0.6097, 0.7815, 0.6855, 0.7779, 0.7199, 0.219, 0.6584, 0.25, 0.6061, 0.1875, 0.6783, 0.6606, 0.6413, 0.5924, 0.7046, 0.5313, 0.6701, 0.4722, 0.6413, 0.5924, 0.6066, 0.5, 0.7342, 0.9375, 0.6406, 1.0, 0.4791, 0.9375, 0.6391, 0.4375, 0.6265, 0.3419, 0.6891, 0.3423, 0.6265, 0.3419, 0.5775, 0.2835, 0.6584, 0.25, 0.6413, 0.5924, 0.6033, 0.6671, 0.5783, 0.5625, 0.6066, 0.5, 0.5783, 0.4375, 0.6391, 0.4375, 0.6066, 0.5, 0.5783, 0.5625, 0.5441, 0.5, 0.5783, 0.4375, 0.5434, 0.3961, 0.6265, 0.3419, 0.6056, 0.875, 0.5128, 0.8125, 0.6097, 0.7815, 0.6033, 0.6671, 0.6097, 0.7815, 0.5469, 0.6558, 0.6061, 0.1875, 0.5012, 0.1495, 0.6602, 0.125, 0.5775, 0.2835, 0.5434, 0.3961, 0.5156, 0.2817, 0.5128, 0.8125, 0.4884, 0.7351, 0.6097, 0.7815, 0.5783, 0.5625, 0.5469, 0.6558, 0.5094, 0.5372, 0.5441, 0.5, 0.5434, 0.3961, 0.5783, 0.4375, 0.6056, 0.875, 0.4791, 0.9375, 0.4273, 0.8456, 0.5094, 0.5372, 0.4872, 0.625, 0.4518, 0.5308, 0.5156, 0.2817, 0.4859, 0.4064, 0.4531, 0.2817, 0.4531, 0.0, 0.5937, 0.0625, 0.3281, 0.0625, 0.4518, 0.5308, 0.4375, 0.4062, 0.4859, 0.4064, 0.5012, 0.1495, 0.4531, 0.2817, 0.383, 0.2145, 0.5937, 0.0625, 0.5012, 0.1495, 0.3281, 0.0625, 0.383, 0.2145, 0.3477, 0.125, 0.5012, 0.1495, 0.4518, 0.5308, 0.3921, 0.5936, 0.3893, 0.4692, 0.4518, 0.5308, 0.3893, 0.4692, 0.4375, 0.4062, 0.4273, 0.8456, 0.3906, 0.7183, 0.4884, 0.7351, 0.4791, 0.9375, 0.2934, 0.875, 0.4273, 0.8456, 0.3906, 0.7183, 0.3438, 0.6564, 0.3921, 0.5936, 0.3921, 0.5936, 0.3438, 0.6564, 0.3438, 0.5313, 0.4273, 0.8456, 0.2934, 0.875, 0.3127, 0.7802, 0.4273, 0.8456, 0.3127, 0.7802, 0.3906, 0.7183, 0.3906, 0.7183, 0.3127, 0.7802, 0.3438, 0.6564, 0.3283, 0.4375, 0.2969, 0.3442, 0.3438, 0.3436, 0.3438, 0.6564, 0.3127, 0.7802, 0.2969, 0.6558, 0.2955, 0.5308, 0.2658, 0.4375, 0.3283, 0.4375, 0.2658, 0.4375, 0.2372, 0.375, 0.2969, 0.3442, 0.3127, 0.7802, 0.2934, 0.875, 0.1998, 0.8125, 0.2969, 0.3442, 0.2372, 0.375, 0.2343, 0.2817, 0.2969, 0.3442, 0.2343, 0.2817, 0.2969, 0.2191, 0.2969, 0.2191, 0.2343, 0.2817, 0.1999, 0.1485, 0.2969, 0.2191, 0.1999, 0.1485, 0.3477, 0.125, 0.5937, 0.0625, 0.8796, 0.0625, 0.7905, 0.1527, 0.6602, 0.125, 0.2376, 0.5206, 0.2033, 0.4375, 0.2658, 0.4375, 0.1998, 0.8125, 0.1718, 0.7183, 0.2343, 0.7183, 0.1999, 0.1485, 0.151, 0.03639, 0.3281, 0.0625, 0.2376, 0.5206, 0.2211, 0.5953, 0.1691, 0.5, 0.2934, 0.875, 0.2711, 0.9636, 0.137, 0.875, 0.2033, 0.4375, 0.1764, 0.3372, 0.2372, 0.375, 0.1691, 0.5, 0.1484, 0.3993, 0.2033, 0.4375, 0.2033, 0.4375, 0.1484, 0.3993, 0.1764, 0.3372, 0.1999, 0.1485, 0.1603, 0.25, 0.1211, 0.1875, 0.2211, 0.5953, 0.1747, 0.625, 0.1344, 0.5372, 0.137, 0.875, 0.06693, 0.7933, 0.1998, 0.8125, 0.1764, 0.3372, 0.1484, 0.3993, 0.102, 0.3347, 0.1095, 0.4375, 0.102, 0.3347, 0.1484, 0.3993, 0.102, 0.3347, 0.06653, 0.25, 0.1603, 0.25, 0.1211, 0.1875, 0.05509, 0.1536, 0.1999, 0.1485, 0.1344, 0.5372, 0.1122, 0.625, 0.07678, 0.5308, 0.1211, 0.1875, 0.06653, 0.25, 0.05509, 0.1536, 0.1089, 0.72, 0.0625, 0.6587, 0.1122, 0.625, 0.07678, 0.5308, 0.04704, 0.4375, 0.1095, 0.4375, 0.03023, 0.9375, 0.03246, 0.875, 0.137, 0.875, 0.0625, 0.6587, 0.06693, 0.7933, 0.01566, 0.6558, 0.01888, 0.5206, 0.01566, 0.6558, 0.0, 0.5625, 0.01888, 0.5206, 0.0, 0.3993, 0.04704, 0.4375, 0.04704, 0.4375, 0.0, 0.3993, 0.04691, 0.3442, 0.06693, 0.7933, 0.03246, 0.875, 0.0, 0.7844, 0.04691, 0.3442, 0.0, 0.3993, 0.0, 0.273, 0.04691, 0.3442, 0.0, 0.273, 0.06653, 0.25, 1.0, 0.5, 0.9518, 0.4692, 0.9922, 0.3993, 0.9919, 0.273, 0.9922, 0.3993, 0.9379, 0.2821, 1.0, 0.6558, 0.9754, 0.7844, 0.9532, 0.6558, 1.0, 0.5, 0.9845, 0.5625, 0.9518, 0.4692, 0.9845, 0.5625, 0.9532, 0.6558, 0.9157, 0.5372, 0.9518, 0.4692, 0.9066, 0.3444, 0.9922, 0.3993, 0.9788, 0.875, 0.8724, 0.8432, 0.9754, 0.7844, 0.9532, 0.6558, 0.9103, 0.75, 0.9062, 0.6564, 0.9494, 0.1481, 0.9379, 0.2821, 0.8684, 0.2123, 0.9788, 0.875, 0.9218, 0.9375, 0.8724, 0.8432, 0.8908, 0.4375, 0.8559, 0.3961, 0.9066, 0.3444, 0.9066, 0.3444, 0.8684, 0.2123, 0.9379, 0.2821, 0.9062, 0.6564, 0.9103, 0.75, 0.8594, 0.6558, 0.9066, 0.3444, 0.8559, 0.3961, 0.8129, 0.2821, 0.8724, 0.8432, 0.8147, 0.75, 0.9103, 0.75, 0.8684, 0.2123, 0.7905, 0.1527, 0.9494, 0.1481, 0.858, 0.5308, 0.8559, 0.3961, 0.8908, 0.4375, 0.9218, 0.9375, 0.8281, 1.0, 0.7342, 0.9375, 0.8594, 0.6558, 0.8147, 0.75, 0.7969, 0.6538, 0.8684, 0.2123, 0.8129, 0.2821, 0.7905, 0.1527, 0.8129, 0.2821, 0.7976, 0.4053, 0.7642, 0.3125, 0.764, 0.5, 0.7346, 0.4067, 0.7976, 0.4053, 0.8147, 0.75, 0.7709, 0.8461, 0.7344, 0.7173, 0.7642, 0.3125, 0.7199, 0.219, 0.8129, 0.2821, 0.7969, 0.6538, 0.7344, 0.7173, 0.7419, 0.5992, 0.6033, 0.6671, 0.6783, 0.6606, 0.6855, 0.7779, 0.6097, 0.7815, 0.764, 0.5, 0.7046, 0.5313, 0.7346, 0.4067, 0.7344, 0.7173, 0.7709, 0.8461, 0.6855, 0.7779, 0.7642, 0.3125, 0.6891, 0.3423, 0.7199, 0.219, 0.7905, 0.1527, 0.7199, 0.219, 0.6602, 0.125, 0.7046, 0.5313, 0.7419, 0.5992, 0.6783, 0.6606, 0.7346, 0.4067, 0.6701, 0.4722, 0.6891, 0.3423, 0.7709, 0.8461, 0.6056, 0.875, 0.6855, 0.7779, 0.7344, 0.7173, 0.6855, 0.7779, 0.6783, 0.6606, 0.6701, 0.4722, 0.6391, 0.4375, 0.6891, 0.3423, 0.6584, 0.25, 0.6891, 0.3423, 0.6265, 0.3419, 0.7199, 0.219, 0.6061, 0.1875, 0.6602, 0.125, 0.7046, 0.5313, 0.6413, 0.5924, 0.6701, 0.4722, 0.6701, 0.4722, 0.6066, 0.5, 0.6391, 0.4375, 0.7342, 0.9375, 0.4791, 0.9375, 0.6056, 0.875, 0.5156, 0.2817, 0.5012, 0.1495, 0.6061, 0.1875, 0.5775, 0.2835, 0.6783, 0.6606, 0.6033, 0.6671, 0.6413, 0.5924, 0.6584, 0.25, 0.5775, 0.2835, 0.6061, 0.1875, 0.6066, 0.5, 0.6413, 0.5924, 0.5783, 0.5625, 0.6391, 0.4375, 0.5783, 0.4375, 0.6265, 0.3419, 0.5783, 0.5625, 0.6033, 0.6671, 0.5469, 0.6558, 0.5937, 0.0625, 0.6602, 0.125, 0.5012, 0.1495, 0.6066, 0.5, 0.5441, 0.5, 0.5783, 0.4375, 0.5775, 0.2835, 0.6265, 0.3419, 0.5434, 0.3961, 0.5469, 0.6558, 0.6097, 0.7815, 0.4884, 0.7351, 0.4859, 0.4064, 0.5434, 0.3961, 0.5441, 0.5, 0.5094, 0.5372, 0.5441, 0.5, 0.5783, 0.5625, 0.5094, 0.5372, 0.3438, 0.3436, 0.3907, 0.3442, 0.3893, 0.4692, 0.3283, 0.4375, 0.6056, 0.875, 0.4273, 0.8456, 0.5128, 0.8125, 0.5156, 0.2817, 0.5434, 0.3961, 0.4859, 0.4064, 0.5469, 0.6558, 0.4884, 0.7351, 0.4872, 0.625, 0.5094, 0.5372, 0.5469, 0.6558, 0.4872, 0.625, 0.5012, 0.1495, 0.5156, 0.2817, 0.4531, 0.2817, 0.4884, 0.7351, 0.4458, 0.6653, 0.4872, 0.625, 0.5094, 0.5372, 0.4518, 0.5308, 0.4859, 0.4064, 0.4531, 0.2817, 0.4859, 0.4064, 0.4375, 0.4062, 0.5128, 0.8125, 0.4273, 0.8456, 0.4884, 0.7351, 0.4518, 0.5308, 0.4872, 0.625, 0.4458, 0.6653, 0.4458, 0.6653, 0.4884, 0.7351, 0.3906, 0.7183, 0.4458, 0.6653, 0.3906, 0.7183, 0.3921, 0.5936, 0.4518, 0.5308, 0.4458, 0.6653, 0.3921, 0.5936, 0.5012, 0.1495, 0.3477, 0.125, 0.3281, 0.0625, 0.4375, 0.4062, 0.3893, 0.4692, 0.3907, 0.3442, 0.4531, 0.2817, 0.4375, 0.4062, 0.3907, 0.3442, 0.4531, 0.2817, 0.3907, 0.3442, 0.383, 0.2145, 0.3893, 0.4692, 0.3921, 0.5936, 0.3438, 0.5313, 0.3893, 0.4692, 0.3438, 0.5313, 0.3283, 0.4375, 0.2969, 0.2191, 0.383, 0.2145, 0.3438, 0.3436, 0.2969, 0.3442, 0.3907, 0.3442, 0.3438, 0.3436, 0.383, 0.2145, 0.4791, 0.9375, 0.2711, 0.9636, 0.2934, 0.875, 0.2969, 0.6558, 0.2955, 0.5308, 0.3438, 0.5313, 0.3438, 0.6564, 0.383, 0.2145, 0.2969, 0.2191, 0.3477, 0.125, 0.2211, 0.5953, 0.2376, 0.5206, 0.2955, 0.5308, 0.2969, 0.6558, 0.3438, 0.5313, 0.2955, 0.5308, 0.3283, 0.4375, 0.3283, 0.4375, 0.2658, 0.4375, 0.2969, 0.3442, 0.3127, 0.7802, 0.1998, 0.8125, 0.2343, 0.7183, 0.2969, 0.6558, 0.3127, 0.7802, 0.2343, 0.7183, 0.2969, 0.6558, 0.2343, 0.7183, 0.2211, 0.5953, 0.1747, 0.625, 0.2211, 0.5953, 0.2343, 0.7183, 0.1718, 0.7183, 0.3281, 0.0625, 0.3477, 0.125, 0.1999, 0.1485, 0.2955, 0.5308, 0.2376, 0.5206, 0.2658, 0.4375, 0.2658, 0.4375, 0.2033, 0.4375, 0.2372, 0.375, 0.2343, 0.2817, 0.2372, 0.375, 0.1764, 0.3372, 0.2343, 0.2817, 0.1764, 0.3372, 0.1603, 0.25, 0.1999, 0.1485, 0.2343, 0.2817, 0.1603, 0.25, 0.1089, 0.72, 0.1718, 0.7183, 0.1998, 0.8125, 0.06693, 0.7933, 0.2376, 0.5206, 0.1691, 0.5, 0.2033, 0.4375, 0.2934, 0.875, 0.137, 0.875, 0.1998, 0.8125, 0.1691, 0.5, 0.2211, 0.5953, 0.1344, 0.5372, 0.1122, 0.625, 0.1747, 0.625, 0.1718, 0.7183, 0.1089, 0.72, 0.1764, 0.3372, 0.102, 0.3347, 0.1603, 0.25, 0.1095, 0.4375, 0.1484, 0.3993, 0.1691, 0.5, 0.1344, 0.5372, 0.1344, 0.5372, 0.1747, 0.625, 0.1122, 0.625, 0.04691, 0.3442, 0.102, 0.3347, 0.1095, 0.4375, 0.04704, 0.4375, 0.2711, 0.9636, 0.03023, 0.9375, 0.137, 0.875, 0.1344, 0.5372, 0.07678, 0.5308, 0.1095, 0.4375, 0.1211, 0.1875, 0.1603, 0.25, 0.06653, 0.25, 0.1999, 0.1485, 0.05509, 0.1536, 0.151, 0.03639, 0.102, 0.3347, 0.04691, 0.3442, 0.06653, 0.25, 0.1089, 0.72, 0.06693, 0.7933, 0.0625, 0.6587, 0.07678, 0.5308, 0.1122, 0.625, 0.0625, 0.6587, 0.01566, 0.6558, 0.01888, 0.5206, 0.07678, 0.5308, 0.0625, 0.6587, 0.137, 0.875, 0.03246, 0.875, 0.06693, 0.7933, 0.07678, 0.5308, 0.01888, 0.5206, 0.04704, 0.4375, 0.0, 0.273, 0.0, 0.1481, 0.05509, 0.1536, 0.06653, 0.25, 0.01566, 0.6558, 0.06693, 0.7933, 0.0, 0.7844, 0.0, 0.0625, 0.151, 0.03639, 0.05509, 0.1536, 0.0, 0.1481, 0.8594, 0.6558, 0.858, 0.5308, 0.9157, 0.5372, 0.9062, 0.6564, 0.9845, 0.5625, 1.0, 0.6558, 0.9532, 0.6558, 0.9494, 0.1481, 0.9919, 0.273, 0.9379, 0.2821, 0.9518, 0.4692, 0.9845, 0.5625, 0.9157, 0.5372, 0.9379, 0.2821, 0.9922, 0.3993, 0.9066, 0.3444, 0.9532, 0.6558, 0.9754, 0.7844, 0.9103, 0.75, 0.9518, 0.4692, 0.8908, 0.4375, 0.9066, 0.3444, 0.9754, 0.7844, 0.8724, 0.8432, 0.9103, 0.75, 0.9157, 0.5372, 0.9532, 0.6558, 0.9062, 0.6564, 0.9518, 0.4692, 0.9157, 0.5372, 0.8908, 0.4375, 0.7969, 0.6538, 0.8018, 0.5432, 0.858, 0.5308, 0.8594, 0.6558, 0.9157, 0.5372, 0.858, 0.5308, 0.8908, 0.4375, 0.9066, 0.3444, 0.8129, 0.2821, 0.8684, 0.2123, 0.8594, 0.6558, 0.9103, 0.75, 0.8147, 0.75, 0.9494, 0.1481, 0.7905, 0.1527, 0.8796, 0.0625, 0.7976, 0.4053, 0.8559, 0.3961, 0.858, 0.5308, 0.8018, 0.5432, 0.7342, 0.9375, 0.7709, 0.8461, 0.8724, 0.8432, 0.9218, 0.9375, 0.8129, 0.2821, 0.8559, 0.3961, 0.7976, 0.4053, 0.8724, 0.8432, 0.7709, 0.8461, 0.8147, 0.75, 0.8018, 0.5432, 0.764, 0.5, 0.7976, 0.4053, 0.764, 0.5, 0.8018, 0.5432, 0.7419, 0.5992, 0.7976, 0.4053, 0.7346, 0.4067, 0.7642, 0.3125, 0.7969, 0.6538, 0.8147, 0.75, 0.7344, 0.7173, 0.7905, 0.1527, 0.8129, 0.2821, 0.7199, 0.219, 0.8018, 0.5432, 0.7969, 0.6538, 0.7419, 0.5992])
me_sphere.update()

# ---- objects
ob_cube = bpy.data.objects.new('Cube', me_cube)
ob_light = bpy.data.objects.new('Light', light_light)
ob_camera = bpy.data.objects.new('Camera', cam_camera)
ob_sphere = bpy.data.objects.new('Sphere', me_sphere)
ob_sphere_001 = bpy.data.objects.new('Sphere.001', me_sphere)
ob_sphere_002 = bpy.data.objects.new('Sphere.002', me_sphere)
ob_sphere_003 = bpy.data.objects.new('Sphere.003', me_sphere)
ob_sphere_004 = bpy.data.objects.new('Sphere.004', me_sphere)
ob_sphere_005 = bpy.data.objects.new('Sphere.005', me_sphere)
ob_sphere_006 = bpy.data.objects.new('Sphere.006', me_sphere)
ob_sphere_007 = bpy.data.objects.new('Sphere.007', me_sphere)
ob_sphere_008 = bpy.data.objects.new('Sphere.008', me_sphere)
ob_sphere_009 = bpy.data.objects.new('Sphere.009', me_sphere)
ob_sphere_010 = bpy.data.objects.new('Sphere.010', me_sphere)
ob_sphere_011 = bpy.data.objects.new('Sphere.011', me_sphere)
ob_sphere_012 = bpy.data.objects.new('Sphere.012', me_sphere)
ob_sphere_013 = bpy.data.objects.new('Sphere.013', me_sphere)
ob_sphere_014 = bpy.data.objects.new('Sphere.014', me_sphere)
ob_sphere_015 = bpy.data.objects.new('Sphere.015', me_sphere)
ob_sphere_016 = bpy.data.objects.new('Sphere.016', me_sphere)
ob_sphere_017 = bpy.data.objects.new('Sphere.017', me_sphere)
ob_sphere_018 = bpy.data.objects.new('Sphere.018', me_sphere)
ob_sphere_019 = bpy.data.objects.new('Sphere.019', me_sphere)
ob_sphere_020 = bpy.data.objects.new('Sphere.020', me_sphere)

# ---- transforms, parenting, visibility, modifiers, constraints
ob_cube.location = (0.0, 0.0, 0.0)
ob_cube.lock_rotations_4d = False
ob_cube.empty_display_type = 'ARROWS'
ob_cube.lineart.crease_threshold = 0.0
_m = ob_cube.modifiers.new('Subdivision', 'SUBSURF')
_m.levels = 2
ob_light.location = (4.076, 1.005, 5.904)
ob_light.rotation_euler = (0.6503, 0.05522, 1.866)
ob_light.lock_rotations_4d = False
ob_light.empty_display_type = 'ARROWS'
ob_light.color = (0.0, 0.0, 0.0, 0.0)
ob_light.lineart.crease_threshold = 0.0
ob_camera.location = (7.359, -6.926, 4.958)
ob_camera.rotation_euler = (1.109, 0.0, 0.8149)
ob_camera.lock_rotations_4d = False
ob_camera.empty_display_type = 'ARROWS'
ob_camera.color = (0.0, 0.0, 0.0, 0.0)
ob_camera.display_type = 'WIRE'
ob_camera.lineart.crease_threshold = 0.0
ob_sphere.location = (0.3466, -0.927, -0.3724)
ob_sphere.rotation_euler = (1.571, -2.22e-16, -2.22e-16)
ob_sphere.scale = (0.158, 0.158, 0.05514)
ob_sphere_001.location = (-0.3426, -0.927, 0.3112)
ob_sphere_001.rotation_euler = (1.571, -2.22e-16, -2.22e-16)
ob_sphere_001.scale = (0.158, 0.158, 0.05514)
ob_sphere_002.location = (-0.3754, -0.3779, -0.9293)
ob_sphere_002.scale = (0.158, 0.158, 0.05514)
ob_sphere_003.location = (-0.003463, -0.01694, -0.9293)
ob_sphere_003.scale = (0.158, 0.158, 0.05514)
ob_sphere_004.location = (0.3848, 0.3823, -0.9293)
ob_sphere_004.scale = (0.158, 0.158, 0.05514)
ob_sphere_005.location = (-0.3496, 0.3797, 0.9244)
ob_sphere_005.rotation_euler = (-0.0, 3.142, -0.0)
ob_sphere_005.scale = (0.158, 0.158, 0.05514)
ob_sphere_006.location = (0.3122, 0.3906, 0.9244)
ob_sphere_006.rotation_euler = (-0.0, 3.142, -0.0)
ob_sphere_006.scale = (0.158, 0.158, 0.05514)
ob_sphere_007.location = (0.3122, -0.375, 0.9244)
ob_sphere_007.rotation_euler = (-0.0, 3.142, -0.0)
ob_sphere_007.scale = (0.158, 0.158, 0.05514)
ob_sphere_008.location = (-0.3496, -0.375, 0.9244)
ob_sphere_008.rotation_euler = (-0.0, 3.142, -0.0)
ob_sphere_008.scale = (0.158, 0.158, 0.05514)
ob_sphere_009.location = (0.8379, -0.008639, 0.00881)
ob_sphere_009.rotation_euler = (-0.0, 1.571, 0.0)
ob_sphere_009.scale = (0.294, 0.294, 0.1026)
ob_sphere_010.location = (0.0024, 0.9172, -0.0008281)
ob_sphere_010.rotation_euler = (1.571, -2.22e-16, -2.22e-16)
ob_sphere_010.scale = (0.158, 0.158, 0.05514)
ob_sphere_011.location = (0.3797, 0.9244, -0.3496)
ob_sphere_011.rotation_euler = (1.571, 1.571, 0.0)
ob_sphere_011.scale = (0.158, 0.158, 0.05514)
ob_sphere_012.location = (0.3906, 0.9244, 0.3122)
ob_sphere_012.rotation_euler = (1.571, 1.571, 0.0)
ob_sphere_012.scale = (0.158, 0.158, 0.05514)
ob_sphere_013.location = (-0.375, 0.9244, 0.3122)
ob_sphere_013.rotation_euler = (1.571, 1.571, 0.0)
ob_sphere_013.scale = (0.158, 0.158, 0.05514)
ob_sphere_014.location = (-0.375, 0.9244, -0.3496)
ob_sphere_014.rotation_euler = (1.571, 1.571, 0.0)
ob_sphere_014.scale = (0.158, 0.158, 0.05514)
ob_sphere_015.location = (-0.9293, -0.3779, 0.4957)
ob_sphere_015.rotation_euler = (-0.0, 1.571, 0.0)
ob_sphere_015.scale = (0.158, 0.158, 0.05514)
ob_sphere_016.location = (-0.9293, -0.3779, 0.008932)
ob_sphere_016.rotation_euler = (-0.0, 1.571, 0.0)
ob_sphere_016.scale = (0.158, 0.158, 0.05514)
ob_sphere_017.location = (-0.9293, -0.3779, -0.4888)
ob_sphere_017.rotation_euler = (-0.0, 1.571, 0.0)
ob_sphere_017.scale = (0.158, 0.158, 0.05514)
ob_sphere_018.location = (-0.9293, 0.3331, 0.4957)
ob_sphere_018.rotation_euler = (-0.0, 1.571, 0.0)
ob_sphere_018.scale = (0.158, 0.158, 0.05514)
ob_sphere_019.location = (-0.9293, 0.3331, 0.008932)
ob_sphere_019.rotation_euler = (-0.0, 1.571, 0.0)
ob_sphere_019.scale = (0.158, 0.158, 0.05514)
ob_sphere_020.location = (-0.9293, 0.3331, -0.4888)
ob_sphere_020.rotation_euler = (-0.0, 1.571, 0.0)
ob_sphere_020.scale = (0.158, 0.158, 0.05514)

# ---- collection membership
col_collection.objects.link(ob_cube)
col_collection.objects.link(ob_light)
col_collection.objects.link(ob_camera)
col_collection.objects.link(ob_sphere)
col_collection.objects.link(ob_sphere_001)
col_collection.objects.link(ob_sphere_002)
col_collection.objects.link(ob_sphere_003)
col_collection.objects.link(ob_sphere_004)
col_collection.objects.link(ob_sphere_005)
col_collection.objects.link(ob_sphere_006)
col_collection.objects.link(ob_sphere_007)
col_collection.objects.link(ob_sphere_008)
col_collection.objects.link(ob_sphere_009)
col_collection.objects.link(ob_sphere_010)
col_collection.objects.link(ob_sphere_011)
col_collection.objects.link(ob_sphere_012)
col_collection.objects.link(ob_sphere_013)
col_collection.objects.link(ob_sphere_014)
col_collection.objects.link(ob_sphere_015)
col_collection.objects.link(ob_sphere_016)
col_collection.objects.link(ob_sphere_017)
col_collection.objects.link(ob_sphere_018)
col_collection.objects.link(ob_sphere_019)
col_collection.objects.link(ob_sphere_020)

# ---- scene / render settings (as saved in the file)
scene.camera = ob_camera
scene.frame_start = 1; scene.frame_end = 250; scene.frame_set(1)
scene.render.engine = 'BLENDER_EEVEE_NEXT'
bpy.context.view_layer.update()
